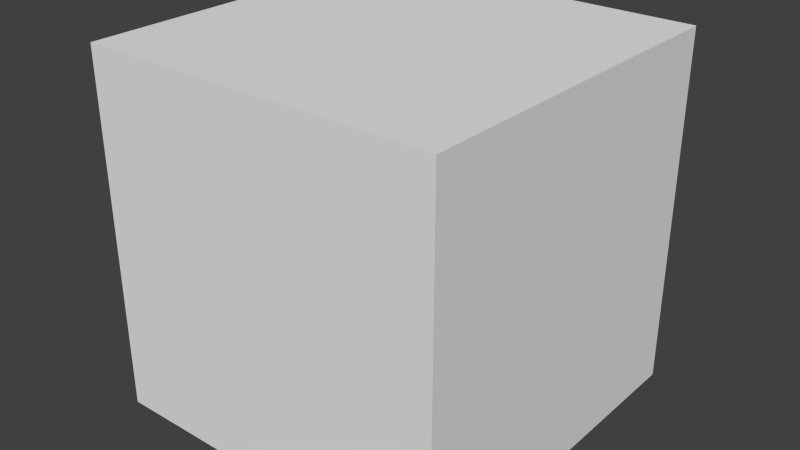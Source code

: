 # Source: puzzle.blend  (saved by Blender 2.77.0; exported with 4.5.12 LTS)
import bpy
from mathutils import Matrix  # noqa: F401  (used for matrix-valued properties, if any)

bpy.ops.wm.read_factory_settings(use_empty=True)
scene = bpy.context.scene
scene.name = 'Scene'

# ---- collections
col_collection_1 = bpy.data.collections.new('Collection 1'); scene.collection.children.link(col_collection_1)

# ---- world
world_world = bpy.data.worlds.new('World'); scene.world = world_world
world_world.color = (0.05088, 0.05088, 0.05088)
world_world.use_sun_shadow = False
world_world.sun_shadow_jitter_overblur = 0.0
world_world.cycles.sampling_method = 'NONE'
world_world.cycles.sample_map_resolution = 256

# ---- meshes
me_cube_000 = bpy.data.meshes.new('Cube.000')
me_cube_000.from_pydata([(0.9, 1.0, 0.9), (0.0, 1.0, 0.1), (1.0, 1.0, 0.1), (1.0, 1.0, 0.9), (0.9, 1.0, 0.1), (1.0, 1.0, 0.1), (0.0, 1.0, 0.0), (1.0, 1.0, 0.0), (1.0, 1.0, 0.9), (0.0, 1.0, 0.9), (0.0, 1.0, 1.0), (1.0, 1.0, 1.0), (0.1, 0.8, 0.9), (0.1, 0.8, 0.1), (0.0, 0.8, 0.9), (1.0, 0.8, 0.9), (0.1, 1.0, 0.1), (0.0, 1.0, 0.1), (0.9, 0.8, 0.1), (0.1, 1.0, 0.9), (0.0, 1.0, 0.9), (1.0, 0.8, 0.1), (0.0, 0.8, 0.1), (0.9, 0.8, 0.9), (2.384e-07, -1.192e-07, 1.0), (1.0, 0.0, 1.0), (1.192e-07, -1.192e-07, -2.98e-08), (1.0, 0.0, -2.98e-08), (1.0, 1.0, -2.98e-08), (0.0, 1.0, -2.98e-08), (0.0, 1.0, 1.0), (1.0, 1.0, 1.0)], [], [(1, 2, 7, 6), (10, 11, 8, 9), (0, 3, 5, 4), (20, 19, 16, 17), (18, 13, 12, 23), (2, 1, 22, 21), (16, 19, 12, 13), (9, 8, 15, 14), (25, 31, 30, 24), (27, 26, 29, 28), (24, 26, 27, 25), (0, 4, 18, 23), (25, 27, 28, 31), (24, 30, 29, 26)])
_uv = me_cube_000.uv_layers.new(name='UVMap')
_uv.uv.foreach_set('vector', [0.9934, 0.05288, 0.004938, 0.05288, 0.004938, 0.005578, 0.9934, 0.005578, 0.9934, 0.994, 0.004938, 0.994, 0.004938, 0.9446, 0.9934, 0.9446, 0.05439, 0.9446, 0.004938, 0.9446, 0.004938, 0.05288, 0.05439, 0.05288, 0.9934, 0.9446, 0.9461, 0.9446, 0.9461, 0.05288, 0.9934, 0.05288, 0.09225, 0.09225, 0.9077, 0.09225, 0.9077, 0.9077, 0.09225, 0.9077, 0.075, 0.4534, 0.9216, 0.4534, 0.9216, 0.8568, 0.075, 0.8568, 0.1534, 0.45, 0.8534, 0.45, 0.8534, 0.8671, 0.1534, 0.8671, 0.075, 0.4534, 0.9216, 0.4534, 0.9216, 0.8568, 0.075, 0.8568, 0.0, 0.0, 1.0, 0.0, 1.0, 1.0, 0.0, 1.0, 0.0, 0.0, 1.0, 0.0, 1.0, 1.0, 0.0, 1.0, -5.96e-08, 1.0, 0.0, -5.96e-08, 1.0, 0.0, 1.0, 1.0, 0.1534, 0.45, 0.8534, 0.45, 0.8534, 0.8671, 0.1534, 0.8671, 0.0, 1.0, 0.0, 0.0, 1.0, 0.0, 1.0, 1.0, 1.0, 1.0, 1.192e-07, 1.0, 0.0, 1.192e-07, 1.0, 0.0])
me_cube_000.use_remesh_preserve_volume = False
me_cube_000.use_remesh_preserve_attributes = False
me_cube_000.use_mirror_vertex_groups = False
me_cube_000.update()

# ---- objects
ob_cube_001 = bpy.data.objects.new('Cube.001', me_cube_000)

# ---- transforms, parenting, visibility, modifiers, constraints
ob_cube_001.location = (0.0, -1.0, 0.0)
ob_cube_001.lineart.crease_threshold = 0.0

# ---- collection membership
col_collection_1.objects.link(ob_cube_001)

# ---- scene / render settings (as saved in the file)
scene.frame_start = 1; scene.frame_end = 250; scene.frame_set(1)
scene.render.engine = 'BLENDER_EEVEE_NEXT'
scene.render.image_settings.color_mode = 'RGB'
scene.render.image_settings.compression = 90
scene.render.resolution_percentage = 50
scene.render.dither_intensity = 0.0
scene.cycles.use_denoising = False
scene.cycles.samples = 10
scene.cycles.sampling_pattern = 'TABULATED_SOBOL'
scene.cycles.light_sampling_threshold = 0.0
scene.cycles.use_adaptive_sampling = False
scene.cycles.use_light_tree = False
scene.cycles.blur_glossy = 0.0
scene.cycles.volume_bounces = 1
scene.cycles.pixel_filter_type = 'GAUSSIAN'
scene.cycles.sample_clamp_indirect = 0.0
scene.view_settings.view_transform = 'Standard'
bpy.context.view_layer.update()

# ---- added for rendering (the .blend has no active camera and no usable light): camera, sun
cam_auto = bpy.data.cameras.new('AutoCamera')
cam_auto.lens = 50.0
cam_auto.sensor_width = 36.0
cam_auto.clip_end = 1000.0
ob_auto_camera = bpy.data.objects.new('AutoCamera', cam_auto)
scene.collection.objects.link(ob_auto_camera)
ob_auto_camera.location = (2.10254, -2.42304, 1.78203)
ob_auto_camera.rotation_euler = (1.09748, -7.21219e-08, 0.694738)
scene.camera = ob_auto_camera
light_auto_sun = bpy.data.lights.new('AutoSun', 'SUN')
light_auto_sun.energy = 3.0
light_auto_sun.angle = 0.0523599
ob_auto_sun = bpy.data.objects.new('AutoSun', light_auto_sun)
scene.collection.objects.link(ob_auto_sun)
ob_auto_sun.rotation_euler = (0.872665, 0.174533, 0.523599)
bpy.context.view_layer.update()
